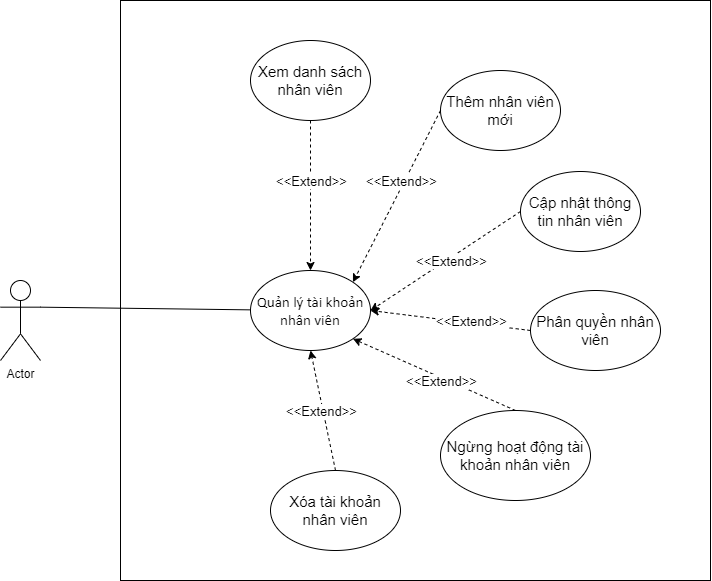

The diagram above was exported from draw.io. Its source (the exported page's mxGraphModel, read from the mxfile embedded in the PNG):
<mxGraphModel dx="1217" dy="720" grid="1" gridSize="10" guides="1" tooltips="1" connect="1" arrows="1" fold="1" page="1" pageScale="1" pageWidth="827" pageHeight="1169" math="0" shadow="0">
  <root>
    <mxCell id="0" />
    <mxCell id="1" parent="0" />
    <mxCell id="0eyLLbUDfYikzdFjcoUB-1" value="" style="rounded=0;whiteSpace=wrap;html=1;" parent="1" vertex="1">
      <mxGeometry x="300" y="110" width="590" height="580" as="geometry" />
    </mxCell>
    <mxCell id="0eyLLbUDfYikzdFjcoUB-7" value="Actor" style="shape=umlActor;verticalLabelPosition=bottom;verticalAlign=top;html=1;outlineConnect=0;" parent="1" vertex="1">
      <mxGeometry x="180" y="390" width="40" height="80" as="geometry" />
    </mxCell>
    <mxCell id="0eyLLbUDfYikzdFjcoUB-10" value="" style="endArrow=none;html=1;exitX=1;exitY=0.3333333333333333;exitDx=0;exitDy=0;exitPerimeter=0;" parent="1" source="0eyLLbUDfYikzdFjcoUB-7" target="0eyLLbUDfYikzdFjcoUB-11" edge="1">
      <mxGeometry width="50" height="50" relative="1" as="geometry">
        <mxPoint x="250" y="270" as="sourcePoint" />
        <mxPoint x="420" y="247" as="targetPoint" />
      </mxGeometry>
    </mxCell>
    <mxCell id="0eyLLbUDfYikzdFjcoUB-11" value="&lt;p class=&quot;MsoNormal&quot; style=&quot;font-size: 15px;&quot;&gt;&lt;span style=&quot;font-family: calibri; font-size: 15px;&quot;&gt;&lt;font style=&quot;font-size: 15px;&quot;&gt;Quản lý tài khoản nhân viên&lt;/font&gt;&lt;/span&gt;&lt;/p&gt;" style="ellipse;whiteSpace=wrap;html=1;fontSize=15;" parent="1" vertex="1">
      <mxGeometry x="430" y="380" width="120" height="80" as="geometry" />
    </mxCell>
    <mxCell id="0eyLLbUDfYikzdFjcoUB-12" value="&lt;font style=&quot;font-size: 15px&quot;&gt;Xem danh sách nhân viên&lt;/font&gt;" style="ellipse;whiteSpace=wrap;html=1;" parent="1" vertex="1">
      <mxGeometry x="430" y="150" width="120" height="80" as="geometry" />
    </mxCell>
    <mxCell id="0eyLLbUDfYikzdFjcoUB-13" value="&lt;span style=&quot;font-size: 15px&quot;&gt;Thêm nhân viên mới&lt;br&gt;&lt;/span&gt;" style="ellipse;whiteSpace=wrap;html=1;" parent="1" vertex="1">
      <mxGeometry x="620" y="180" width="120" height="80" as="geometry" />
    </mxCell>
    <mxCell id="0eyLLbUDfYikzdFjcoUB-14" value="&lt;span style=&quot;font-size: 15px&quot;&gt;Cập nhật thông tin nhân viên&lt;/span&gt;" style="ellipse;whiteSpace=wrap;html=1;" parent="1" vertex="1">
      <mxGeometry x="700" y="281" width="120" height="80" as="geometry" />
    </mxCell>
    <mxCell id="0eyLLbUDfYikzdFjcoUB-16" value="" style="endArrow=classic;html=1;dashed=1;exitX=0.5;exitY=1;exitDx=0;exitDy=0;entryX=0.5;entryY=0;entryDx=0;entryDy=0;" parent="1" source="0eyLLbUDfYikzdFjcoUB-12" target="0eyLLbUDfYikzdFjcoUB-11" edge="1">
      <mxGeometry width="50" height="50" relative="1" as="geometry">
        <mxPoint x="420" y="210" as="sourcePoint" />
        <mxPoint x="470" y="160" as="targetPoint" />
      </mxGeometry>
    </mxCell>
    <mxCell id="0eyLLbUDfYikzdFjcoUB-17" value="" style="endArrow=classic;html=1;dashed=1;exitX=0;exitY=0.5;exitDx=0;exitDy=0;entryX=1;entryY=0;entryDx=0;entryDy=0;" parent="1" source="0eyLLbUDfYikzdFjcoUB-13" target="0eyLLbUDfYikzdFjcoUB-11" edge="1">
      <mxGeometry width="50" height="50" relative="1" as="geometry">
        <mxPoint x="450" y="241" as="sourcePoint" />
        <mxPoint x="530" y="144" as="targetPoint" />
      </mxGeometry>
    </mxCell>
    <mxCell id="0eyLLbUDfYikzdFjcoUB-18" value="" style="endArrow=classic;html=1;dashed=1;exitX=0;exitY=0.5;exitDx=0;exitDy=0;entryX=1;entryY=0.5;entryDx=0;entryDy=0;" parent="1" source="0eyLLbUDfYikzdFjcoUB-14" target="0eyLLbUDfYikzdFjcoUB-11" edge="1">
      <mxGeometry width="50" height="50" relative="1" as="geometry">
        <mxPoint x="470" y="264" as="sourcePoint" />
        <mxPoint x="540" y="154" as="targetPoint" />
      </mxGeometry>
    </mxCell>
    <mxCell id="_V96ONI4MkFBMq0GYCZ_-6" value="&lt;font style=&quot;font-size: 13px&quot;&gt;&amp;lt;&amp;lt;Extend&amp;gt;&amp;gt;&lt;/font&gt;" style="edgeLabel;html=1;align=center;verticalAlign=middle;resizable=0;points=[];" vertex="1" connectable="0" parent="0eyLLbUDfYikzdFjcoUB-18">
      <mxGeometry x="-0.4817" y="4" relative="1" as="geometry">
        <mxPoint x="-33.06" y="19.83" as="offset" />
      </mxGeometry>
    </mxCell>
    <mxCell id="0eyLLbUDfYikzdFjcoUB-19" value="&lt;span style=&quot;font-size: 15px&quot;&gt;Phân quyền nhân viên&lt;/span&gt;" style="ellipse;whiteSpace=wrap;html=1;" parent="1" vertex="1">
      <mxGeometry x="710" y="400" width="130" height="80" as="geometry" />
    </mxCell>
    <mxCell id="0eyLLbUDfYikzdFjcoUB-20" value="" style="endArrow=classic;html=1;dashed=1;exitX=0;exitY=0.5;exitDx=0;exitDy=0;" parent="1" source="0eyLLbUDfYikzdFjcoUB-19" edge="1">
      <mxGeometry width="50" height="50" relative="1" as="geometry">
        <mxPoint x="450" y="240" as="sourcePoint" />
        <mxPoint x="550" y="420" as="targetPoint" />
      </mxGeometry>
    </mxCell>
    <mxCell id="_V96ONI4MkFBMq0GYCZ_-1" value="" style="endArrow=classic;html=1;dashed=1;exitX=0.5;exitY=0;exitDx=0;exitDy=0;entryX=1;entryY=1;entryDx=0;entryDy=0;" edge="1" parent="1" source="_V96ONI4MkFBMq0GYCZ_-2" target="0eyLLbUDfYikzdFjcoUB-11">
      <mxGeometry width="50" height="50" relative="1" as="geometry">
        <mxPoint x="460" y="354" as="sourcePoint" />
        <mxPoint x="600" y="514" as="targetPoint" />
      </mxGeometry>
    </mxCell>
    <mxCell id="_V96ONI4MkFBMq0GYCZ_-2" value="&lt;span style=&quot;font-size: 15px&quot;&gt;Ngừng hoạt động tài khoản nhân viên&lt;/span&gt;" style="ellipse;whiteSpace=wrap;html=1;" vertex="1" parent="1">
      <mxGeometry x="620" y="520" width="150" height="90" as="geometry" />
    </mxCell>
    <mxCell id="_V96ONI4MkFBMq0GYCZ_-3" value="" style="endArrow=classic;html=1;entryX=0.5;entryY=1;entryDx=0;entryDy=0;dashed=1;exitX=0.5;exitY=0;exitDx=0;exitDy=0;" edge="1" parent="1" source="_V96ONI4MkFBMq0GYCZ_-4" target="0eyLLbUDfYikzdFjcoUB-11">
      <mxGeometry width="50" height="50" relative="1" as="geometry">
        <mxPoint x="460" y="342" as="sourcePoint" />
        <mxPoint x="600" y="602" as="targetPoint" />
      </mxGeometry>
    </mxCell>
    <mxCell id="_V96ONI4MkFBMq0GYCZ_-4" value="&lt;span style=&quot;font-size: 15px&quot;&gt;Xóa tài khoản nhân viên&lt;/span&gt;" style="ellipse;whiteSpace=wrap;html=1;" vertex="1" parent="1">
      <mxGeometry x="450" y="580" width="130" height="80" as="geometry" />
    </mxCell>
    <mxCell id="_V96ONI4MkFBMq0GYCZ_-9" value="&lt;font style=&quot;font-size: 13px&quot;&gt;&amp;lt;&amp;lt;Extend&amp;gt;&amp;gt;&lt;/font&gt;" style="edgeLabel;html=1;align=center;verticalAlign=middle;resizable=0;points=[];" vertex="1" connectable="0" parent="1">
      <mxGeometry x="580.0030656290489" y="290.0010377410674" as="geometry" />
    </mxCell>
    <mxCell id="_V96ONI4MkFBMq0GYCZ_-10" value="&lt;font style=&quot;font-size: 13px&quot;&gt;&amp;lt;&amp;lt;Extend&amp;gt;&amp;gt;&lt;/font&gt;" style="edgeLabel;html=1;align=center;verticalAlign=middle;resizable=0;points=[];" vertex="1" connectable="0" parent="1">
      <mxGeometry x="490.00306562904893" y="290.0010377410674" as="geometry" />
    </mxCell>
    <mxCell id="_V96ONI4MkFBMq0GYCZ_-11" value="&lt;font style=&quot;font-size: 13px&quot;&gt;&amp;lt;&amp;lt;Extend&amp;gt;&amp;gt;&lt;/font&gt;" style="edgeLabel;html=1;align=center;verticalAlign=middle;resizable=0;points=[];" vertex="1" connectable="0" parent="1">
      <mxGeometry x="650.0030656290489" y="430.0010377410674" as="geometry" />
    </mxCell>
    <mxCell id="_V96ONI4MkFBMq0GYCZ_-12" value="&lt;font style=&quot;font-size: 13px&quot;&gt;&amp;lt;&amp;lt;Extend&amp;gt;&amp;gt;&lt;/font&gt;" style="edgeLabel;html=1;align=center;verticalAlign=middle;resizable=0;points=[];" vertex="1" connectable="0" parent="1">
      <mxGeometry x="620.0030656290489" y="490.0010377410674" as="geometry" />
    </mxCell>
    <mxCell id="_V96ONI4MkFBMq0GYCZ_-13" value="&lt;font style=&quot;font-size: 13px&quot;&gt;&amp;lt;&amp;lt;Extend&amp;gt;&amp;gt;&lt;/font&gt;" style="edgeLabel;html=1;align=center;verticalAlign=middle;resizable=0;points=[];" vertex="1" connectable="0" parent="1">
      <mxGeometry x="500.00306562904893" y="520.0010377410674" as="geometry" />
    </mxCell>
  </root>
</mxGraphModel>